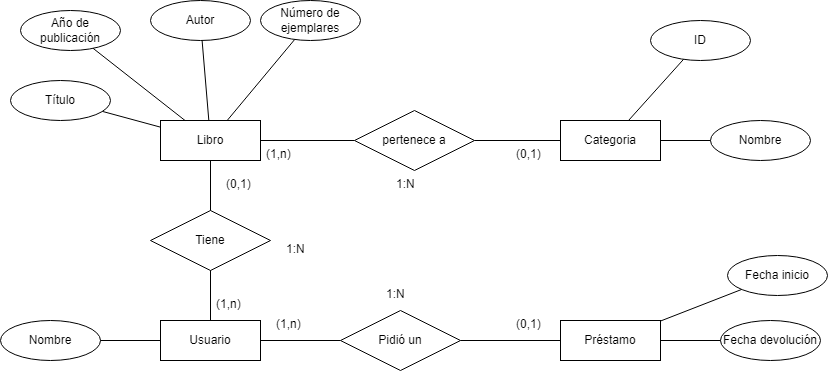

The diagram above was exported from draw.io. Its source (the exported page's mxGraphModel, read from the mxfile embedded in the PNG):
<mxGraphModel dx="1120" dy="476" grid="1" gridSize="10" guides="1" tooltips="1" connect="1" arrows="1" fold="1" page="1" pageScale="1" pageWidth="827" pageHeight="1169" math="0" shadow="0">
  <root>
    <mxCell id="0" />
    <mxCell id="1" parent="0" />
    <mxCell id="C871ilpBi7oCVGUAbrXY-1" value="Categoria" style="whiteSpace=wrap;html=1;align=center;" vertex="1" parent="1">
      <mxGeometry x="560" y="120" width="100" height="40" as="geometry" />
    </mxCell>
    <mxCell id="C871ilpBi7oCVGUAbrXY-2" value="Usuario" style="whiteSpace=wrap;html=1;align=center;" vertex="1" parent="1">
      <mxGeometry x="160" y="320" width="100" height="40" as="geometry" />
    </mxCell>
    <mxCell id="C871ilpBi7oCVGUAbrXY-3" value="Libro" style="whiteSpace=wrap;html=1;align=center;" vertex="1" parent="1">
      <mxGeometry x="160" y="120" width="100" height="40" as="geometry" />
    </mxCell>
    <mxCell id="C871ilpBi7oCVGUAbrXY-9" value="Título" style="ellipse;whiteSpace=wrap;html=1;align=center;" vertex="1" parent="1">
      <mxGeometry x="10" y="80" width="100" height="40" as="geometry" />
    </mxCell>
    <mxCell id="C871ilpBi7oCVGUAbrXY-11" value="Número de ejemplares" style="ellipse;whiteSpace=wrap;html=1;align=center;" vertex="1" parent="1">
      <mxGeometry x="260" width="100" height="40" as="geometry" />
    </mxCell>
    <mxCell id="C871ilpBi7oCVGUAbrXY-12" value="Año de publicación" style="ellipse;whiteSpace=wrap;html=1;align=center;" vertex="1" parent="1">
      <mxGeometry x="20" y="10" width="100" height="40" as="geometry" />
    </mxCell>
    <mxCell id="C871ilpBi7oCVGUAbrXY-13" value="Autor" style="ellipse;whiteSpace=wrap;html=1;align=center;" vertex="1" parent="1">
      <mxGeometry x="150" width="100" height="40" as="geometry" />
    </mxCell>
    <mxCell id="C871ilpBi7oCVGUAbrXY-21" value="" style="endArrow=none;html=1;rounded=0;" edge="1" parent="1" source="C871ilpBi7oCVGUAbrXY-3" target="C871ilpBi7oCVGUAbrXY-11">
      <mxGeometry relative="1" as="geometry">
        <mxPoint x="330" y="150" as="sourcePoint" />
        <mxPoint x="490" y="150" as="targetPoint" />
      </mxGeometry>
    </mxCell>
    <mxCell id="C871ilpBi7oCVGUAbrXY-22" value="" style="endArrow=none;html=1;rounded=0;" edge="1" parent="1" source="C871ilpBi7oCVGUAbrXY-12" target="C871ilpBi7oCVGUAbrXY-3">
      <mxGeometry relative="1" as="geometry">
        <mxPoint x="330" y="150" as="sourcePoint" />
        <mxPoint x="490" y="150" as="targetPoint" />
      </mxGeometry>
    </mxCell>
    <mxCell id="C871ilpBi7oCVGUAbrXY-23" value="" style="endArrow=none;html=1;rounded=0;" edge="1" parent="1" source="C871ilpBi7oCVGUAbrXY-13" target="C871ilpBi7oCVGUAbrXY-3">
      <mxGeometry relative="1" as="geometry">
        <mxPoint x="330" y="150" as="sourcePoint" />
        <mxPoint x="490" y="150" as="targetPoint" />
      </mxGeometry>
    </mxCell>
    <mxCell id="C871ilpBi7oCVGUAbrXY-24" value="" style="endArrow=none;html=1;rounded=0;" edge="1" parent="1" source="C871ilpBi7oCVGUAbrXY-9" target="C871ilpBi7oCVGUAbrXY-3">
      <mxGeometry relative="1" as="geometry">
        <mxPoint x="330" y="150" as="sourcePoint" />
        <mxPoint x="490" y="150" as="targetPoint" />
      </mxGeometry>
    </mxCell>
    <mxCell id="C871ilpBi7oCVGUAbrXY-25" value="Préstamo" style="whiteSpace=wrap;html=1;align=center;" vertex="1" parent="1">
      <mxGeometry x="560" y="320" width="100" height="40" as="geometry" />
    </mxCell>
    <mxCell id="C871ilpBi7oCVGUAbrXY-26" value="Nombre" style="ellipse;whiteSpace=wrap;html=1;align=center;" vertex="1" parent="1">
      <mxGeometry x="710" y="120" width="100" height="40" as="geometry" />
    </mxCell>
    <mxCell id="C871ilpBi7oCVGUAbrXY-27" value="ID" style="ellipse;whiteSpace=wrap;html=1;align=center;" vertex="1" parent="1">
      <mxGeometry x="650" y="20" width="100" height="40" as="geometry" />
    </mxCell>
    <mxCell id="C871ilpBi7oCVGUAbrXY-28" value="" style="endArrow=none;html=1;rounded=0;" edge="1" parent="1" source="C871ilpBi7oCVGUAbrXY-31" target="C871ilpBi7oCVGUAbrXY-1">
      <mxGeometry relative="1" as="geometry">
        <mxPoint x="330" y="150" as="sourcePoint" />
        <mxPoint x="490" y="150" as="targetPoint" />
      </mxGeometry>
    </mxCell>
    <mxCell id="C871ilpBi7oCVGUAbrXY-29" value="" style="endArrow=none;html=1;rounded=0;" edge="1" parent="1" source="C871ilpBi7oCVGUAbrXY-1" target="C871ilpBi7oCVGUAbrXY-26">
      <mxGeometry relative="1" as="geometry">
        <mxPoint x="330" y="150" as="sourcePoint" />
        <mxPoint x="490" y="150" as="targetPoint" />
      </mxGeometry>
    </mxCell>
    <mxCell id="C871ilpBi7oCVGUAbrXY-30" value="" style="endArrow=none;html=1;rounded=0;" edge="1" parent="1" source="C871ilpBi7oCVGUAbrXY-1" target="C871ilpBi7oCVGUAbrXY-27">
      <mxGeometry relative="1" as="geometry">
        <mxPoint x="330" y="150" as="sourcePoint" />
        <mxPoint x="490" y="150" as="targetPoint" />
      </mxGeometry>
    </mxCell>
    <mxCell id="C871ilpBi7oCVGUAbrXY-32" value="" style="endArrow=none;html=1;rounded=0;" edge="1" parent="1" source="C871ilpBi7oCVGUAbrXY-3" target="C871ilpBi7oCVGUAbrXY-31">
      <mxGeometry relative="1" as="geometry">
        <mxPoint x="260" y="140" as="sourcePoint" />
        <mxPoint x="560" y="140" as="targetPoint" />
      </mxGeometry>
    </mxCell>
    <mxCell id="C871ilpBi7oCVGUAbrXY-31" value="pertenece a" style="shape=rhombus;perimeter=rhombusPerimeter;whiteSpace=wrap;html=1;align=center;" vertex="1" parent="1">
      <mxGeometry x="354" y="110" width="120" height="60" as="geometry" />
    </mxCell>
    <mxCell id="C871ilpBi7oCVGUAbrXY-34" value="Nombre" style="ellipse;whiteSpace=wrap;html=1;align=center;" vertex="1" parent="1">
      <mxGeometry y="320" width="100" height="40" as="geometry" />
    </mxCell>
    <mxCell id="C871ilpBi7oCVGUAbrXY-35" value="" style="endArrow=none;html=1;rounded=0;" edge="1" parent="1" source="C871ilpBi7oCVGUAbrXY-34" target="C871ilpBi7oCVGUAbrXY-2">
      <mxGeometry relative="1" as="geometry">
        <mxPoint x="330" y="350" as="sourcePoint" />
        <mxPoint x="210" y="350" as="targetPoint" />
      </mxGeometry>
    </mxCell>
    <mxCell id="C871ilpBi7oCVGUAbrXY-36" value="" style="endArrow=none;html=1;rounded=0;" edge="1" parent="1" source="C871ilpBi7oCVGUAbrXY-3" target="C871ilpBi7oCVGUAbrXY-2">
      <mxGeometry relative="1" as="geometry">
        <mxPoint x="330" y="350" as="sourcePoint" />
        <mxPoint x="490" y="350" as="targetPoint" />
      </mxGeometry>
    </mxCell>
    <mxCell id="C871ilpBi7oCVGUAbrXY-37" value="Tiene" style="shape=rhombus;perimeter=rhombusPerimeter;whiteSpace=wrap;html=1;align=center;" vertex="1" parent="1">
      <mxGeometry x="150" y="210" width="120" height="60" as="geometry" />
    </mxCell>
    <mxCell id="C871ilpBi7oCVGUAbrXY-38" value="" style="endArrow=none;html=1;rounded=0;" edge="1" parent="1" source="C871ilpBi7oCVGUAbrXY-39" target="C871ilpBi7oCVGUAbrXY-25">
      <mxGeometry relative="1" as="geometry">
        <mxPoint x="330" y="350" as="sourcePoint" />
        <mxPoint x="490" y="350" as="targetPoint" />
      </mxGeometry>
    </mxCell>
    <mxCell id="C871ilpBi7oCVGUAbrXY-40" value="" style="endArrow=none;html=1;rounded=0;" edge="1" parent="1" source="C871ilpBi7oCVGUAbrXY-2" target="C871ilpBi7oCVGUAbrXY-39">
      <mxGeometry relative="1" as="geometry">
        <mxPoint x="260" y="340" as="sourcePoint" />
        <mxPoint x="560" y="340" as="targetPoint" />
      </mxGeometry>
    </mxCell>
    <mxCell id="C871ilpBi7oCVGUAbrXY-39" value="Pidió un" style="shape=rhombus;perimeter=rhombusPerimeter;whiteSpace=wrap;html=1;align=center;" vertex="1" parent="1">
      <mxGeometry x="340" y="310" width="120" height="60" as="geometry" />
    </mxCell>
    <mxCell id="C871ilpBi7oCVGUAbrXY-42" value="1:N" style="text;strokeColor=none;fillColor=none;spacingLeft=4;spacingRight=4;overflow=hidden;rotatable=0;points=[[0,0.5],[1,0.5]];portConstraint=eastwest;fontSize=12;whiteSpace=wrap;html=1;" vertex="1" parent="1">
      <mxGeometry x="390" y="170" width="40" height="30" as="geometry" />
    </mxCell>
    <mxCell id="C871ilpBi7oCVGUAbrXY-43" value="(0,1)" style="text;strokeColor=none;fillColor=none;spacingLeft=4;spacingRight=4;overflow=hidden;rotatable=0;points=[[0,0.5],[1,0.5]];portConstraint=eastwest;fontSize=12;whiteSpace=wrap;html=1;" vertex="1" parent="1">
      <mxGeometry x="510" y="140" width="40" height="30" as="geometry" />
    </mxCell>
    <mxCell id="C871ilpBi7oCVGUAbrXY-44" value="(1,n)" style="text;strokeColor=none;fillColor=none;spacingLeft=4;spacingRight=4;overflow=hidden;rotatable=0;points=[[0,0.5],[1,0.5]];portConstraint=eastwest;fontSize=12;whiteSpace=wrap;html=1;" vertex="1" parent="1">
      <mxGeometry x="210" y="290" width="40" height="30" as="geometry" />
    </mxCell>
    <mxCell id="C871ilpBi7oCVGUAbrXY-45" value="(1,n)" style="text;strokeColor=none;fillColor=none;spacingLeft=4;spacingRight=4;overflow=hidden;rotatable=0;points=[[0,0.5],[1,0.5]];portConstraint=eastwest;fontSize=12;whiteSpace=wrap;html=1;" vertex="1" parent="1">
      <mxGeometry x="270" y="310" width="40" height="30" as="geometry" />
    </mxCell>
    <mxCell id="C871ilpBi7oCVGUAbrXY-46" value="1:N" style="text;strokeColor=none;fillColor=none;spacingLeft=4;spacingRight=4;overflow=hidden;rotatable=0;points=[[0,0.5],[1,0.5]];portConstraint=eastwest;fontSize=12;whiteSpace=wrap;html=1;" vertex="1" parent="1">
      <mxGeometry x="380" y="280" width="40" height="30" as="geometry" />
    </mxCell>
    <mxCell id="C871ilpBi7oCVGUAbrXY-47" value="(0,1)" style="text;strokeColor=none;fillColor=none;spacingLeft=4;spacingRight=4;overflow=hidden;rotatable=0;points=[[0,0.5],[1,0.5]];portConstraint=eastwest;fontSize=12;whiteSpace=wrap;html=1;" vertex="1" parent="1">
      <mxGeometry x="510" y="310" width="40" height="30" as="geometry" />
    </mxCell>
    <mxCell id="C871ilpBi7oCVGUAbrXY-48" value="Fecha devolución" style="ellipse;whiteSpace=wrap;html=1;align=center;" vertex="1" parent="1">
      <mxGeometry x="720" y="320" width="100" height="40" as="geometry" />
    </mxCell>
    <mxCell id="C871ilpBi7oCVGUAbrXY-49" value="Fecha inicio" style="ellipse;whiteSpace=wrap;html=1;align=center;" vertex="1" parent="1">
      <mxGeometry x="727" y="255" width="100" height="40" as="geometry" />
    </mxCell>
    <mxCell id="C871ilpBi7oCVGUAbrXY-50" value="" style="endArrow=none;html=1;rounded=0;" edge="1" parent="1" source="C871ilpBi7oCVGUAbrXY-25" target="C871ilpBi7oCVGUAbrXY-49">
      <mxGeometry relative="1" as="geometry">
        <mxPoint x="330" y="250" as="sourcePoint" />
        <mxPoint x="490" y="250" as="targetPoint" />
      </mxGeometry>
    </mxCell>
    <mxCell id="C871ilpBi7oCVGUAbrXY-51" value="" style="endArrow=none;html=1;rounded=0;" edge="1" parent="1" source="C871ilpBi7oCVGUAbrXY-25" target="C871ilpBi7oCVGUAbrXY-48">
      <mxGeometry relative="1" as="geometry">
        <mxPoint x="330" y="250" as="sourcePoint" />
        <mxPoint x="490" y="250" as="targetPoint" />
      </mxGeometry>
    </mxCell>
    <mxCell id="C871ilpBi7oCVGUAbrXY-52" value="1:N" style="text;strokeColor=none;fillColor=none;spacingLeft=4;spacingRight=4;overflow=hidden;rotatable=0;points=[[0,0.5],[1,0.5]];portConstraint=eastwest;fontSize=12;whiteSpace=wrap;html=1;" vertex="1" parent="1">
      <mxGeometry x="280" y="235" width="40" height="30" as="geometry" />
    </mxCell>
    <mxCell id="C871ilpBi7oCVGUAbrXY-53" value="(1,n)" style="text;strokeColor=none;fillColor=none;spacingLeft=4;spacingRight=4;overflow=hidden;rotatable=0;points=[[0,0.5],[1,0.5]];portConstraint=eastwest;fontSize=12;whiteSpace=wrap;html=1;" vertex="1" parent="1">
      <mxGeometry x="260" y="140" width="40" height="30" as="geometry" />
    </mxCell>
    <mxCell id="C871ilpBi7oCVGUAbrXY-54" value="(0,1)" style="text;strokeColor=none;fillColor=none;spacingLeft=4;spacingRight=4;overflow=hidden;rotatable=0;points=[[0,0.5],[1,0.5]];portConstraint=eastwest;fontSize=12;whiteSpace=wrap;html=1;" vertex="1" parent="1">
      <mxGeometry x="220" y="170" width="40" height="30" as="geometry" />
    </mxCell>
  </root>
</mxGraphModel>